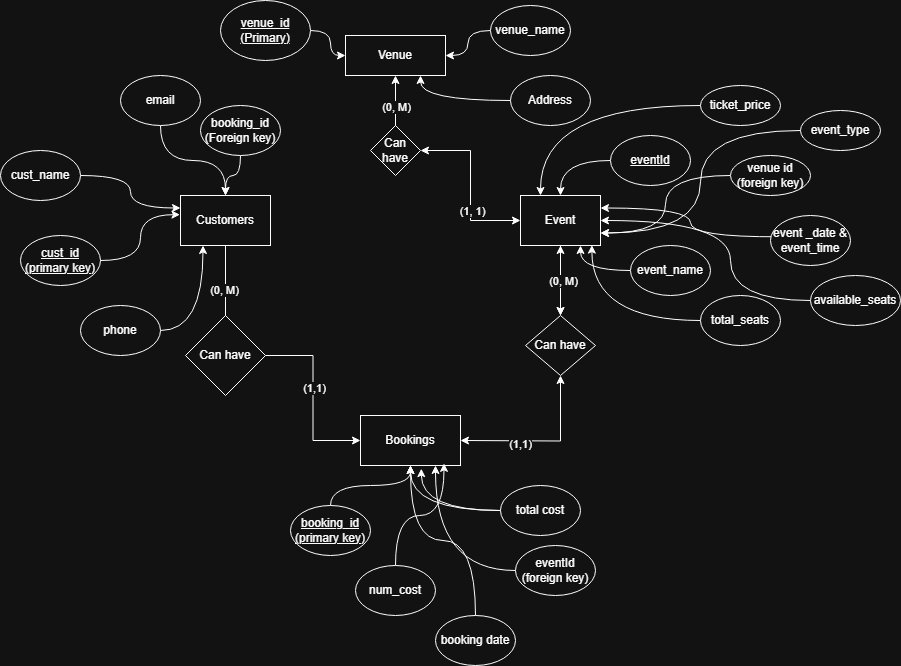

The diagram above was exported from draw.io. Its source (the exported page's mxGraphModel, read from the mxfile embedded in the PNG):
<mxGraphModel dx="1249" dy="593" grid="1" gridSize="10" guides="1" tooltips="1" connect="1" arrows="1" fold="1" page="1" pageScale="1" pageWidth="850" pageHeight="1100" math="0" shadow="0">
  <root>
    <mxCell id="0" />
    <mxCell id="1" parent="0" />
    <mxCell id="dIgd-C5gFqP8l564egv3-1" value="Venue" style="rounded=0;whiteSpace=wrap;html=1;" parent="1" vertex="1">
      <mxGeometry x="375" y="40" width="100" height="40" as="geometry" />
    </mxCell>
    <mxCell id="dIgd-C5gFqP8l564egv3-2" value="" style="endArrow=classic;startArrow=classic;html=1;rounded=0;edgeStyle=orthogonalEdgeStyle;" parent="1" edge="1">
      <mxGeometry width="50" height="50" relative="1" as="geometry">
        <mxPoint x="425" y="145" as="sourcePoint" />
        <mxPoint x="425" y="80" as="targetPoint" />
      </mxGeometry>
    </mxCell>
    <mxCell id="dIgd-C5gFqP8l564egv3-8" value="1" style="edgeLabel;html=1;align=center;verticalAlign=middle;resizable=0;points=[];" parent="dIgd-C5gFqP8l564egv3-2" vertex="1" connectable="0">
      <mxGeometry x="0.0566" y="-1" relative="1" as="geometry">
        <mxPoint as="offset" />
      </mxGeometry>
    </mxCell>
    <mxCell id="dIgd-C5gFqP8l564egv3-32" value="(0, M)" style="edgeLabel;html=1;align=center;verticalAlign=middle;resizable=0;points=[];" parent="dIgd-C5gFqP8l564egv3-2" vertex="1" connectable="0">
      <mxGeometry x="0.0615" relative="1" as="geometry">
        <mxPoint as="offset" />
      </mxGeometry>
    </mxCell>
    <mxCell id="krs2PQ8ky3hneLo2qnNz-7" value="" style="edgeStyle=orthogonalEdgeStyle;rounded=0;orthogonalLoop=1;jettySize=auto;html=1;" parent="1" source="dIgd-C5gFqP8l564egv3-7" target="dIgd-C5gFqP8l564egv3-15" edge="1">
      <mxGeometry relative="1" as="geometry" />
    </mxCell>
    <mxCell id="dIgd-C5gFqP8l564egv3-7" value="Event" style="rounded=0;whiteSpace=wrap;html=1;" parent="1" vertex="1">
      <mxGeometry x="550" y="200" width="80" height="50" as="geometry" />
    </mxCell>
    <mxCell id="dIgd-C5gFqP8l564egv3-10" value="" style="endArrow=classic;startArrow=classic;html=1;rounded=0;edgeStyle=orthogonalEdgeStyle;entryX=1;entryY=0.5;entryDx=0;entryDy=0;exitX=0;exitY=0.5;exitDx=0;exitDy=0;" parent="1" source="dIgd-C5gFqP8l564egv3-7" target="dIgd-C5gFqP8l564egv3-5" edge="1">
      <mxGeometry width="50" height="50" relative="1" as="geometry">
        <mxPoint x="675" y="160" as="sourcePoint" />
        <mxPoint x="560" y="110" as="targetPoint" />
        <Array as="points">
          <mxPoint x="500" y="225" />
          <mxPoint x="500" y="155" />
        </Array>
      </mxGeometry>
    </mxCell>
    <mxCell id="dIgd-C5gFqP8l564egv3-33" value="(1, 1)" style="edgeLabel;html=1;align=center;verticalAlign=middle;resizable=0;points=[];" parent="dIgd-C5gFqP8l564egv3-10" vertex="1" connectable="0">
      <mxGeometry x="-0.2931" y="-1" relative="1" as="geometry">
        <mxPoint as="offset" />
      </mxGeometry>
    </mxCell>
    <mxCell id="dIgd-C5gFqP8l564egv3-5" value="Can have" style="rhombus;whiteSpace=wrap;html=1;" parent="1" vertex="1">
      <mxGeometry x="400" y="130" width="50" height="50" as="geometry" />
    </mxCell>
    <mxCell id="dIgd-C5gFqP8l564egv3-14" value="" style="endArrow=classic;startArrow=classic;html=1;rounded=0;edgeStyle=orthogonalEdgeStyle;exitX=1;exitY=0.5;exitDx=0;exitDy=0;entryX=0.5;entryY=1;entryDx=0;entryDy=0;" parent="1" target="dIgd-C5gFqP8l564egv3-15" edge="1">
      <mxGeometry width="50" height="50" relative="1" as="geometry">
        <mxPoint x="490" y="445" as="sourcePoint" />
        <mxPoint x="595" y="250" as="targetPoint" />
      </mxGeometry>
    </mxCell>
    <mxCell id="krs2PQ8ky3hneLo2qnNz-8" value="(1,1)" style="edgeLabel;html=1;align=center;verticalAlign=middle;resizable=0;points=[];" parent="dIgd-C5gFqP8l564egv3-14" vertex="1" connectable="0">
      <mxGeometry x="-0.2801" y="-3" relative="1" as="geometry">
        <mxPoint as="offset" />
      </mxGeometry>
    </mxCell>
    <mxCell id="dIgd-C5gFqP8l564egv3-15" value="Can have" style="rhombus;whiteSpace=wrap;html=1;" parent="1" vertex="1">
      <mxGeometry x="555" y="320" width="70" height="60" as="geometry" />
    </mxCell>
    <mxCell id="dIgd-C5gFqP8l564egv3-16" value="Bookings" style="rounded=0;whiteSpace=wrap;html=1;" parent="1" vertex="1">
      <mxGeometry x="390" y="420" width="100" height="50" as="geometry" />
    </mxCell>
    <mxCell id="dIgd-C5gFqP8l564egv3-26" value="" style="edgeStyle=orthogonalEdgeStyle;rounded=0;orthogonalLoop=1;jettySize=auto;html=1;" parent="1" source="dIgd-C5gFqP8l564egv3-21" edge="1">
      <mxGeometry relative="1" as="geometry">
        <mxPoint x="255" y="355" as="targetPoint" />
      </mxGeometry>
    </mxCell>
    <mxCell id="dIgd-C5gFqP8l564egv3-29" value="(0, M)" style="edgeLabel;html=1;align=center;verticalAlign=middle;resizable=0;points=[];" parent="dIgd-C5gFqP8l564egv3-26" vertex="1" connectable="0">
      <mxGeometry x="-0.1703" y="-2" relative="1" as="geometry">
        <mxPoint as="offset" />
      </mxGeometry>
    </mxCell>
    <mxCell id="dIgd-C5gFqP8l564egv3-21" value="Customers" style="rounded=0;whiteSpace=wrap;html=1;" parent="1" vertex="1">
      <mxGeometry x="210" y="200" width="90" height="50" as="geometry" />
    </mxCell>
    <mxCell id="dIgd-C5gFqP8l564egv3-28" value="" style="edgeStyle=orthogonalEdgeStyle;rounded=0;orthogonalLoop=1;jettySize=auto;html=1;entryX=0;entryY=0.5;entryDx=0;entryDy=0;exitX=1;exitY=0.5;exitDx=0;exitDy=0;" parent="1" source="dIgd-C5gFqP8l564egv3-31" target="dIgd-C5gFqP8l564egv3-16" edge="1">
      <mxGeometry relative="1" as="geometry">
        <mxPoint x="255" y="355" as="sourcePoint" />
        <mxPoint x="390" y="355" as="targetPoint" />
      </mxGeometry>
    </mxCell>
    <mxCell id="dIgd-C5gFqP8l564egv3-30" value="(1,1)" style="edgeLabel;html=1;align=center;verticalAlign=middle;resizable=0;points=[];" parent="dIgd-C5gFqP8l564egv3-28" vertex="1" connectable="0">
      <mxGeometry x="-0.1146" y="1" relative="1" as="geometry">
        <mxPoint as="offset" />
      </mxGeometry>
    </mxCell>
    <mxCell id="dIgd-C5gFqP8l564egv3-31" value="Can have" style="rhombus;whiteSpace=wrap;html=1;" parent="1" vertex="1">
      <mxGeometry x="215" y="320" width="80" height="80" as="geometry" />
    </mxCell>
    <mxCell id="dIgd-C5gFqP8l564egv3-42" value="" style="edgeStyle=orthogonalEdgeStyle;rounded=0;orthogonalLoop=1;jettySize=auto;html=1;curved=1;" parent="1" source="dIgd-C5gFqP8l564egv3-36" target="dIgd-C5gFqP8l564egv3-1" edge="1">
      <mxGeometry relative="1" as="geometry" />
    </mxCell>
    <mxCell id="dIgd-C5gFqP8l564egv3-36" value="&lt;u&gt;venue_id&lt;/u&gt;&lt;div&gt;&lt;u&gt;(Primary)&lt;/u&gt;&lt;/div&gt;" style="ellipse;whiteSpace=wrap;html=1;" parent="1" vertex="1">
      <mxGeometry x="250" y="5" width="90" height="60" as="geometry" />
    </mxCell>
    <mxCell id="dIgd-C5gFqP8l564egv3-43" value="" style="edgeStyle=orthogonalEdgeStyle;rounded=0;orthogonalLoop=1;jettySize=auto;html=1;curved=1;" parent="1" source="dIgd-C5gFqP8l564egv3-37" target="dIgd-C5gFqP8l564egv3-1" edge="1">
      <mxGeometry relative="1" as="geometry" />
    </mxCell>
    <mxCell id="dIgd-C5gFqP8l564egv3-37" value="venue_name" style="ellipse;whiteSpace=wrap;html=1;" parent="1" vertex="1">
      <mxGeometry x="520" y="10" width="80" height="50" as="geometry" />
    </mxCell>
    <mxCell id="dIgd-C5gFqP8l564egv3-44" value="" style="edgeStyle=orthogonalEdgeStyle;rounded=0;orthogonalLoop=1;jettySize=auto;html=1;entryX=0.75;entryY=1;entryDx=0;entryDy=0;curved=1;" parent="1" source="dIgd-C5gFqP8l564egv3-38" target="dIgd-C5gFqP8l564egv3-1" edge="1">
      <mxGeometry relative="1" as="geometry" />
    </mxCell>
    <mxCell id="dIgd-C5gFqP8l564egv3-38" value="Address" style="ellipse;whiteSpace=wrap;html=1;" parent="1" vertex="1">
      <mxGeometry x="540" y="80" width="80" height="50" as="geometry" />
    </mxCell>
    <mxCell id="dIgd-C5gFqP8l564egv3-51" value="" style="edgeStyle=orthogonalEdgeStyle;rounded=0;orthogonalLoop=1;jettySize=auto;html=1;entryX=0.5;entryY=0;entryDx=0;entryDy=0;curved=1;" parent="1" source="dIgd-C5gFqP8l564egv3-46" target="dIgd-C5gFqP8l564egv3-7" edge="1">
      <mxGeometry relative="1" as="geometry" />
    </mxCell>
    <mxCell id="dIgd-C5gFqP8l564egv3-46" value="&lt;u&gt;eventId&lt;/u&gt;" style="ellipse;whiteSpace=wrap;html=1;" parent="1" vertex="1">
      <mxGeometry x="640" y="140" width="80" height="50" as="geometry" />
    </mxCell>
    <mxCell id="dIgd-C5gFqP8l564egv3-53" value="" style="edgeStyle=orthogonalEdgeStyle;rounded=0;orthogonalLoop=1;jettySize=auto;html=1;entryX=0.75;entryY=1;entryDx=0;entryDy=0;curved=1;" parent="1" source="dIgd-C5gFqP8l564egv3-47" target="dIgd-C5gFqP8l564egv3-7" edge="1">
      <mxGeometry relative="1" as="geometry" />
    </mxCell>
    <mxCell id="dIgd-C5gFqP8l564egv3-47" value="event_name" style="ellipse;whiteSpace=wrap;html=1;" parent="1" vertex="1">
      <mxGeometry x="660" y="250" width="80" height="50" as="geometry" />
    </mxCell>
    <mxCell id="dIgd-C5gFqP8l564egv3-48" style="edgeStyle=orthogonalEdgeStyle;rounded=0;orthogonalLoop=1;jettySize=auto;html=1;exitX=0.5;exitY=1;exitDx=0;exitDy=0;" parent="1" source="dIgd-C5gFqP8l564egv3-47" target="dIgd-C5gFqP8l564egv3-47" edge="1">
      <mxGeometry relative="1" as="geometry" />
    </mxCell>
    <mxCell id="dIgd-C5gFqP8l564egv3-54" value="" style="edgeStyle=orthogonalEdgeStyle;rounded=0;orthogonalLoop=1;jettySize=auto;html=1;entryX=1;entryY=0.25;entryDx=0;entryDy=0;curved=1;" parent="1" target="dIgd-C5gFqP8l564egv3-7" edge="1">
      <mxGeometry relative="1" as="geometry">
        <mxPoint x="810" y="241.25" as="sourcePoint" />
        <mxPoint x="640" y="208.75" as="targetPoint" />
      </mxGeometry>
    </mxCell>
    <mxCell id="dIgd-C5gFqP8l564egv3-49" value="event _date &amp;amp; event_time" style="ellipse;whiteSpace=wrap;html=1;" parent="1" vertex="1">
      <mxGeometry x="800" y="220" width="80" height="50" as="geometry" />
    </mxCell>
    <mxCell id="dIgd-C5gFqP8l564egv3-55" value="" style="edgeStyle=orthogonalEdgeStyle;rounded=0;orthogonalLoop=1;jettySize=auto;html=1;entryX=1;entryY=0.75;entryDx=0;entryDy=0;curved=1;" parent="1" source="dIgd-C5gFqP8l564egv3-50" target="dIgd-C5gFqP8l564egv3-7" edge="1">
      <mxGeometry relative="1" as="geometry" />
    </mxCell>
    <mxCell id="dIgd-C5gFqP8l564egv3-50" value="venue id&lt;div&gt;(foreign key)&lt;/div&gt;" style="ellipse;whiteSpace=wrap;html=1;direction=south;" parent="1" vertex="1">
      <mxGeometry x="760" y="160" width="80" height="40" as="geometry" />
    </mxCell>
    <mxCell id="dIgd-C5gFqP8l564egv3-65" value="" style="edgeStyle=orthogonalEdgeStyle;rounded=0;orthogonalLoop=1;jettySize=auto;html=1;curved=1;" parent="1" source="dIgd-C5gFqP8l564egv3-57" target="dIgd-C5gFqP8l564egv3-16" edge="1">
      <mxGeometry relative="1" as="geometry" />
    </mxCell>
    <mxCell id="dIgd-C5gFqP8l564egv3-57" value="&lt;u&gt;booking_id&lt;/u&gt;&lt;div&gt;&lt;u&gt;(primary key)&lt;/u&gt;&lt;/div&gt;" style="ellipse;whiteSpace=wrap;html=1;" parent="1" vertex="1">
      <mxGeometry x="320" y="510" width="80" height="50" as="geometry" />
    </mxCell>
    <mxCell id="dIgd-C5gFqP8l564egv3-66" value="" style="edgeStyle=orthogonalEdgeStyle;rounded=0;orthogonalLoop=1;jettySize=auto;html=1;entryX=0.835;entryY=0.957;entryDx=0;entryDy=0;entryPerimeter=0;curved=1;" parent="1" source="dIgd-C5gFqP8l564egv3-58" target="dIgd-C5gFqP8l564egv3-16" edge="1">
      <mxGeometry relative="1" as="geometry" />
    </mxCell>
    <mxCell id="dIgd-C5gFqP8l564egv3-58" value="num_cost" style="ellipse;whiteSpace=wrap;html=1;" parent="1" vertex="1">
      <mxGeometry x="385" y="570" width="80" height="50" as="geometry" />
    </mxCell>
    <mxCell id="dIgd-C5gFqP8l564egv3-69" value="" style="edgeStyle=orthogonalEdgeStyle;rounded=0;orthogonalLoop=1;jettySize=auto;html=1;entryX=0.5;entryY=1;entryDx=0;entryDy=0;curved=1;" parent="1" source="dIgd-C5gFqP8l564egv3-59" target="dIgd-C5gFqP8l564egv3-16" edge="1">
      <mxGeometry relative="1" as="geometry" />
    </mxCell>
    <mxCell id="dIgd-C5gFqP8l564egv3-59" value="booking date" style="ellipse;whiteSpace=wrap;html=1;" parent="1" vertex="1">
      <mxGeometry x="465" y="620" width="80" height="50" as="geometry" />
    </mxCell>
    <mxCell id="dIgd-C5gFqP8l564egv3-68" value="" style="edgeStyle=orthogonalEdgeStyle;rounded=0;orthogonalLoop=1;jettySize=auto;html=1;curved=1;" parent="1" source="dIgd-C5gFqP8l564egv3-60" target="dIgd-C5gFqP8l564egv3-16" edge="1">
      <mxGeometry relative="1" as="geometry" />
    </mxCell>
    <mxCell id="dIgd-C5gFqP8l564egv3-60" value="total cost" style="ellipse;whiteSpace=wrap;html=1;" parent="1" vertex="1">
      <mxGeometry x="530" y="490" width="80" height="50" as="geometry" />
    </mxCell>
    <mxCell id="dIgd-C5gFqP8l564egv3-62" value="" style="edgeStyle=orthogonalEdgeStyle;rounded=0;orthogonalLoop=1;jettySize=auto;html=1;entryX=0.892;entryY=0.992;entryDx=0;entryDy=0;entryPerimeter=0;curved=1;" parent="1" source="dIgd-C5gFqP8l564egv3-61" target="dIgd-C5gFqP8l564egv3-7" edge="1">
      <mxGeometry relative="1" as="geometry" />
    </mxCell>
    <mxCell id="dIgd-C5gFqP8l564egv3-61" value="total_seats" style="ellipse;whiteSpace=wrap;html=1;" parent="1" vertex="1">
      <mxGeometry x="730" y="300" width="80" height="50" as="geometry" />
    </mxCell>
    <mxCell id="dIgd-C5gFqP8l564egv3-64" value="" style="edgeStyle=orthogonalEdgeStyle;rounded=0;orthogonalLoop=1;jettySize=auto;html=1;entryX=1;entryY=0.5;entryDx=0;entryDy=0;curved=1;" parent="1" source="dIgd-C5gFqP8l564egv3-63" target="dIgd-C5gFqP8l564egv3-7" edge="1">
      <mxGeometry relative="1" as="geometry">
        <Array as="points">
          <mxPoint x="760" y="305" />
          <mxPoint x="760" y="225" />
        </Array>
      </mxGeometry>
    </mxCell>
    <mxCell id="dIgd-C5gFqP8l564egv3-63" value="available_seats" style="ellipse;whiteSpace=wrap;html=1;" parent="1" vertex="1">
      <mxGeometry x="840" y="280" width="90" height="50" as="geometry" />
    </mxCell>
    <mxCell id="dIgd-C5gFqP8l564egv3-70" style="edgeStyle=orthogonalEdgeStyle;rounded=0;orthogonalLoop=1;jettySize=auto;html=1;entryX=0.608;entryY=1.063;entryDx=0;entryDy=0;entryPerimeter=0;curved=1;" parent="1" source="dIgd-C5gFqP8l564egv3-60" target="dIgd-C5gFqP8l564egv3-16" edge="1">
      <mxGeometry relative="1" as="geometry" />
    </mxCell>
    <mxCell id="dIgd-C5gFqP8l564egv3-71" value="&lt;u&gt;cust_id&lt;/u&gt;&lt;div&gt;&lt;u&gt;(primary key)&lt;/u&gt;&lt;/div&gt;" style="ellipse;whiteSpace=wrap;html=1;" parent="1" vertex="1">
      <mxGeometry x="50" y="240" width="80" height="50" as="geometry" />
    </mxCell>
    <mxCell id="dIgd-C5gFqP8l564egv3-82" value="" style="edgeStyle=orthogonalEdgeStyle;rounded=0;orthogonalLoop=1;jettySize=auto;html=1;exitX=1;exitY=0.5;exitDx=0;exitDy=0;entryX=-0.006;entryY=0.383;entryDx=0;entryDy=0;entryPerimeter=0;curved=1;" parent="1" source="dIgd-C5gFqP8l564egv3-71" target="dIgd-C5gFqP8l564egv3-21" edge="1">
      <mxGeometry relative="1" as="geometry">
        <mxPoint x="140" y="270" as="sourcePoint" />
        <mxPoint x="185" y="180" as="targetPoint" />
      </mxGeometry>
    </mxCell>
    <mxCell id="dIgd-C5gFqP8l564egv3-83" value="" style="edgeStyle=orthogonalEdgeStyle;rounded=0;orthogonalLoop=1;jettySize=auto;html=1;entryX=0;entryY=0.25;entryDx=0;entryDy=0;curved=1;" parent="1" source="dIgd-C5gFqP8l564egv3-72" target="dIgd-C5gFqP8l564egv3-21" edge="1">
      <mxGeometry relative="1" as="geometry" />
    </mxCell>
    <mxCell id="dIgd-C5gFqP8l564egv3-72" value="cust_name" style="ellipse;whiteSpace=wrap;html=1;" parent="1" vertex="1">
      <mxGeometry x="30" y="155" width="80" height="50" as="geometry" />
    </mxCell>
    <mxCell id="dIgd-C5gFqP8l564egv3-86" value="" style="edgeStyle=orthogonalEdgeStyle;rounded=0;orthogonalLoop=1;jettySize=auto;html=1;curved=1;" parent="1" source="dIgd-C5gFqP8l564egv3-73" target="dIgd-C5gFqP8l564egv3-21" edge="1">
      <mxGeometry relative="1" as="geometry" />
    </mxCell>
    <mxCell id="dIgd-C5gFqP8l564egv3-73" value="email" style="ellipse;whiteSpace=wrap;html=1;" parent="1" vertex="1">
      <mxGeometry x="150" y="80" width="80" height="50" as="geometry" />
    </mxCell>
    <mxCell id="dIgd-C5gFqP8l564egv3-87" value="" style="edgeStyle=orthogonalEdgeStyle;rounded=0;orthogonalLoop=1;jettySize=auto;html=1;entryX=0.25;entryY=1;entryDx=0;entryDy=0;curved=1;" parent="1" source="dIgd-C5gFqP8l564egv3-74" target="dIgd-C5gFqP8l564egv3-21" edge="1">
      <mxGeometry relative="1" as="geometry" />
    </mxCell>
    <mxCell id="dIgd-C5gFqP8l564egv3-74" value="phone" style="ellipse;whiteSpace=wrap;html=1;" parent="1" vertex="1">
      <mxGeometry x="110" y="310" width="80" height="50" as="geometry" />
    </mxCell>
    <mxCell id="dIgd-C5gFqP8l564egv3-84" value="" style="edgeStyle=orthogonalEdgeStyle;rounded=0;orthogonalLoop=1;jettySize=auto;html=1;curved=1;" parent="1" source="dIgd-C5gFqP8l564egv3-79" target="dIgd-C5gFqP8l564egv3-21" edge="1">
      <mxGeometry relative="1" as="geometry" />
    </mxCell>
    <mxCell id="dIgd-C5gFqP8l564egv3-79" value="booking_id&lt;div&gt;(Foreign key)&lt;/div&gt;" style="ellipse;whiteSpace=wrap;html=1;" parent="1" vertex="1">
      <mxGeometry x="230" y="110" width="80" height="50" as="geometry" />
    </mxCell>
    <mxCell id="dIgd-C5gFqP8l564egv3-90" value="" style="edgeStyle=orthogonalEdgeStyle;rounded=0;orthogonalLoop=1;jettySize=auto;html=1;exitX=0.5;exitY=1;exitDx=0;exitDy=0;curved=1;entryX=0.25;entryY=0;entryDx=0;entryDy=0;" parent="1" source="dIgd-C5gFqP8l564egv3-88" target="dIgd-C5gFqP8l564egv3-7" edge="1">
      <mxGeometry relative="1" as="geometry">
        <mxPoint x="720" y="150" as="sourcePoint" />
        <mxPoint x="580" y="270" as="targetPoint" />
      </mxGeometry>
    </mxCell>
    <mxCell id="dIgd-C5gFqP8l564egv3-88" value="ticket_price" style="ellipse;whiteSpace=wrap;html=1;direction=south;" parent="1" vertex="1">
      <mxGeometry x="730" y="90" width="80" height="40" as="geometry" />
    </mxCell>
    <mxCell id="dIgd-C5gFqP8l564egv3-91" value="" style="edgeStyle=orthogonalEdgeStyle;rounded=0;orthogonalLoop=1;jettySize=auto;html=1;curved=1;entryX=1;entryY=0.75;entryDx=0;entryDy=0;" parent="1" source="dIgd-C5gFqP8l564egv3-89" target="dIgd-C5gFqP8l564egv3-7" edge="1">
      <mxGeometry relative="1" as="geometry" />
    </mxCell>
    <mxCell id="dIgd-C5gFqP8l564egv3-89" value="event_type" style="ellipse;whiteSpace=wrap;html=1;direction=south;" parent="1" vertex="1">
      <mxGeometry x="830" y="115" width="80" height="40" as="geometry" />
    </mxCell>
    <mxCell id="dIgd-C5gFqP8l564egv3-94" value="" style="edgeStyle=orthogonalEdgeStyle;rounded=0;orthogonalLoop=1;jettySize=auto;html=1;entryX=0.75;entryY=1;entryDx=0;entryDy=0;curved=1;" parent="1" source="dIgd-C5gFqP8l564egv3-93" target="dIgd-C5gFqP8l564egv3-16" edge="1">
      <mxGeometry relative="1" as="geometry" />
    </mxCell>
    <mxCell id="dIgd-C5gFqP8l564egv3-93" value="eventId&lt;div&gt;(foreign key)&lt;/div&gt;" style="ellipse;whiteSpace=wrap;html=1;" parent="1" vertex="1">
      <mxGeometry x="545" y="550" width="80" height="50" as="geometry" />
    </mxCell>
    <mxCell id="krs2PQ8ky3hneLo2qnNz-5" value="" style="endArrow=classic;startArrow=classic;html=1;rounded=0;entryX=0.5;entryY=1;entryDx=0;entryDy=0;" parent="1" source="dIgd-C5gFqP8l564egv3-15" target="dIgd-C5gFqP8l564egv3-7" edge="1">
      <mxGeometry width="50" height="50" relative="1" as="geometry">
        <mxPoint x="540" y="300" as="sourcePoint" />
        <mxPoint x="600" y="260" as="targetPoint" />
      </mxGeometry>
    </mxCell>
    <mxCell id="krs2PQ8ky3hneLo2qnNz-6" value="(0, M)" style="edgeLabel;html=1;align=center;verticalAlign=middle;resizable=0;points=[];" parent="krs2PQ8ky3hneLo2qnNz-5" vertex="1" connectable="0">
      <mxGeometry x="0.005" y="-2" relative="1" as="geometry">
        <mxPoint as="offset" />
      </mxGeometry>
    </mxCell>
  </root>
</mxGraphModel>